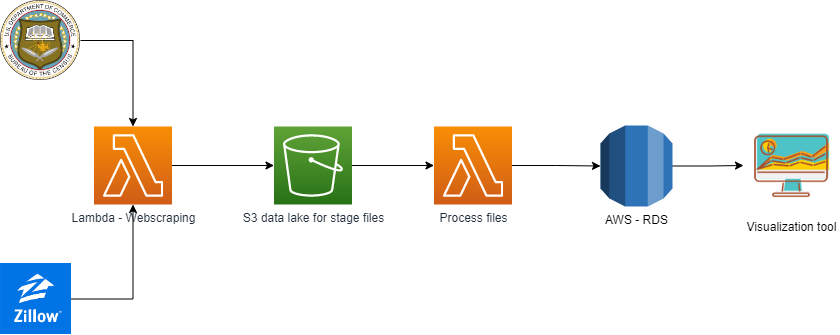

The diagram above was exported from draw.io. Its source (the exported page's mxGraphModel, read from the mxfile embedded in the PNG):
<mxGraphModel dx="1434" dy="764" grid="1" gridSize="10" guides="1" tooltips="1" connect="1" arrows="1" fold="1" page="1" pageScale="1" pageWidth="850" pageHeight="1100" math="0" shadow="0">
  <root>
    <mxCell id="0" />
    <mxCell id="1" parent="0" />
    <mxCell id="QRBCeXbf27rhWu2Na6in-9" style="edgeStyle=orthogonalEdgeStyle;rounded=0;orthogonalLoop=1;jettySize=auto;html=1;exitX=1;exitY=0.5;exitDx=0;exitDy=0;exitPerimeter=0;entryX=0;entryY=0.5;entryDx=0;entryDy=0;entryPerimeter=0;" parent="1" source="QRBCeXbf27rhWu2Na6in-1" target="QRBCeXbf27rhWu2Na6in-2" edge="1">
      <mxGeometry relative="1" as="geometry" />
    </mxCell>
    <mxCell id="QRBCeXbf27rhWu2Na6in-1" value="Lambda - Webscraping&lt;br&gt;" style="sketch=0;points=[[0,0,0],[0.25,0,0],[0.5,0,0],[0.75,0,0],[1,0,0],[0,1,0],[0.25,1,0],[0.5,1,0],[0.75,1,0],[1,1,0],[0,0.25,0],[0,0.5,0],[0,0.75,0],[1,0.25,0],[1,0.5,0],[1,0.75,0]];outlineConnect=0;fontColor=#232F3E;gradientColor=#F78E04;gradientDirection=north;fillColor=#D05C17;strokeColor=#ffffff;dashed=0;verticalLabelPosition=bottom;verticalAlign=top;align=center;html=1;fontSize=12;fontStyle=0;aspect=fixed;shape=mxgraph.aws4.resourceIcon;resIcon=mxgraph.aws4.lambda;" parent="1" vertex="1">
      <mxGeometry x="103.5" y="323" width="78" height="78" as="geometry" />
    </mxCell>
    <mxCell id="QRBCeXbf27rhWu2Na6in-11" style="edgeStyle=orthogonalEdgeStyle;rounded=0;orthogonalLoop=1;jettySize=auto;html=1;exitX=1;exitY=0.5;exitDx=0;exitDy=0;exitPerimeter=0;entryX=0;entryY=0.5;entryDx=0;entryDy=0;entryPerimeter=0;" parent="1" source="QRBCeXbf27rhWu2Na6in-2" target="QRBCeXbf27rhWu2Na6in-4" edge="1">
      <mxGeometry relative="1" as="geometry" />
    </mxCell>
    <mxCell id="QRBCeXbf27rhWu2Na6in-2" value="S3 data lake for stage files&lt;br&gt;" style="sketch=0;points=[[0,0,0],[0.25,0,0],[0.5,0,0],[0.75,0,0],[1,0,0],[0,1,0],[0.25,1,0],[0.5,1,0],[0.75,1,0],[1,1,0],[0,0.25,0],[0,0.5,0],[0,0.75,0],[1,0.25,0],[1,0.5,0],[1,0.75,0]];outlineConnect=0;fontColor=#232F3E;gradientColor=#60A337;gradientDirection=north;fillColor=#277116;strokeColor=#ffffff;dashed=0;verticalLabelPosition=bottom;verticalAlign=top;align=center;html=1;fontSize=12;fontStyle=0;aspect=fixed;shape=mxgraph.aws4.resourceIcon;resIcon=mxgraph.aws4.s3;" parent="1" vertex="1">
      <mxGeometry x="283.5" y="323" width="78" height="78" as="geometry" />
    </mxCell>
    <mxCell id="jW6ptJUoI4H2lIyv_TFs-2" style="edgeStyle=orthogonalEdgeStyle;rounded=0;orthogonalLoop=1;jettySize=auto;html=1;entryX=0;entryY=0.5;entryDx=0;entryDy=0;entryPerimeter=0;" edge="1" parent="1" source="QRBCeXbf27rhWu2Na6in-4" target="jW6ptJUoI4H2lIyv_TFs-1">
      <mxGeometry relative="1" as="geometry" />
    </mxCell>
    <mxCell id="QRBCeXbf27rhWu2Na6in-4" value="Process files&lt;br&gt;" style="sketch=0;points=[[0,0,0],[0.25,0,0],[0.5,0,0],[0.75,0,0],[1,0,0],[0,1,0],[0.25,1,0],[0.5,1,0],[0.75,1,0],[1,1,0],[0,0.25,0],[0,0.5,0],[0,0.75,0],[1,0.25,0],[1,0.5,0],[1,0.75,0]];outlineConnect=0;fontColor=#232F3E;gradientColor=#F78E04;gradientDirection=north;fillColor=#D05C17;strokeColor=#ffffff;dashed=0;verticalLabelPosition=bottom;verticalAlign=top;align=center;html=1;fontSize=12;fontStyle=0;aspect=fixed;shape=mxgraph.aws4.resourceIcon;resIcon=mxgraph.aws4.lambda;" parent="1" vertex="1">
      <mxGeometry x="443.5" y="323" width="78" height="78" as="geometry" />
    </mxCell>
    <mxCell id="jW6ptJUoI4H2lIyv_TFs-6" style="edgeStyle=orthogonalEdgeStyle;rounded=0;orthogonalLoop=1;jettySize=auto;html=1;" edge="1" parent="1" source="QRBCeXbf27rhWu2Na6in-5" target="QRBCeXbf27rhWu2Na6in-1">
      <mxGeometry relative="1" as="geometry" />
    </mxCell>
    <mxCell id="QRBCeXbf27rhWu2Na6in-5" value="" style="shape=image;verticalLabelPosition=bottom;labelBackgroundColor=default;verticalAlign=top;aspect=fixed;imageAspect=0;image=data:image/png,(base64 omitted: 4572 chars);" parent="1" vertex="1">
      <mxGeometry x="10" y="460" width="71" height="71" as="geometry" />
    </mxCell>
    <mxCell id="QRBCeXbf27rhWu2Na6in-17" style="edgeStyle=orthogonalEdgeStyle;rounded=0;orthogonalLoop=1;jettySize=auto;html=1;entryX=0.5;entryY=0;entryDx=0;entryDy=0;entryPerimeter=0;" parent="1" source="QRBCeXbf27rhWu2Na6in-6" target="QRBCeXbf27rhWu2Na6in-1" edge="1">
      <mxGeometry relative="1" as="geometry" />
    </mxCell>
    <mxCell id="QRBCeXbf27rhWu2Na6in-6" value="" style="shape=image;verticalLabelPosition=bottom;labelBackgroundColor=default;verticalAlign=top;aspect=fixed;imageAspect=0;image=https://upload.wikimedia.org/wikipedia/commons/thumb/8/85/Seal_of_the_United_States_Census_Bureau.svg/1200px-Seal_of_the_United_States_Census_Bureau.svg.png;" parent="1" vertex="1">
      <mxGeometry x="10" y="197" width="80" height="80" as="geometry" />
    </mxCell>
    <mxCell id="jW6ptJUoI4H2lIyv_TFs-5" style="edgeStyle=orthogonalEdgeStyle;rounded=0;orthogonalLoop=1;jettySize=auto;html=1;" edge="1" parent="1" source="jW6ptJUoI4H2lIyv_TFs-1" target="jW6ptJUoI4H2lIyv_TFs-4">
      <mxGeometry relative="1" as="geometry" />
    </mxCell>
    <mxCell id="jW6ptJUoI4H2lIyv_TFs-1" value="AWS - RDS" style="outlineConnect=0;dashed=0;verticalLabelPosition=bottom;verticalAlign=top;align=center;html=1;shape=mxgraph.aws3.rds;fillColor=#2E73B8;gradientColor=none;" vertex="1" parent="1">
      <mxGeometry x="610" y="322" width="72" height="81" as="geometry" />
    </mxCell>
    <mxCell id="jW6ptJUoI4H2lIyv_TFs-4" value="Visualization tool" style="shape=image;html=1;verticalAlign=top;verticalLabelPosition=bottom;labelBackgroundColor=#ffffff;imageAspect=0;aspect=fixed;image=https://cdn3.iconfinder.com/data/icons/fintech-icon/128/11_Data_Visualization-128.png" vertex="1" parent="1">
      <mxGeometry x="753" y="314" width="96" height="96" as="geometry" />
    </mxCell>
  </root>
</mxGraphModel>